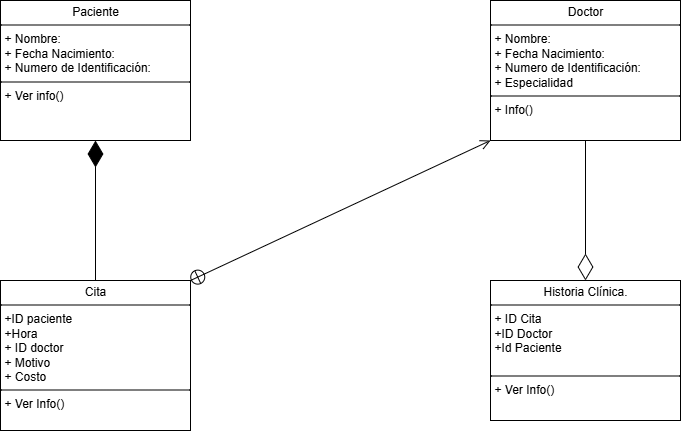

The diagram above was exported from draw.io. Its source (the exported page's mxGraphModel, read from the mxfile embedded in the PNG):
<mxGraphModel dx="994" dy="570" grid="1" gridSize="10" guides="1" tooltips="1" connect="1" arrows="1" fold="1" page="1" pageScale="1" pageWidth="827" pageHeight="1169" math="0" shadow="0">
  <root>
    <mxCell id="0" />
    <mxCell id="1" parent="0" />
    <mxCell id="9cQWiBhZYndaTOmCJUmk-1" value="&lt;p style=&quot;margin:0px;margin-top:4px;text-align:center;&quot;&gt;Paciente&lt;/p&gt;&lt;hr size=&quot;1&quot; style=&quot;border-style:solid;&quot;&gt;&lt;p style=&quot;margin:0px;margin-left:4px;&quot;&gt;+ Nombre:&lt;/p&gt;&lt;p style=&quot;margin:0px;margin-left:4px;&quot;&gt;+ Fecha Nacimiento:&lt;/p&gt;&lt;p style=&quot;margin:0px;margin-left:4px;&quot;&gt;+ Numero de Identificación:&lt;/p&gt;&lt;hr size=&quot;1&quot; style=&quot;border-style:solid;&quot;&gt;&lt;p style=&quot;margin:0px;margin-left:4px;&quot;&gt;&lt;span style=&quot;background-color: transparent; color: light-dark(rgb(0, 0, 0), rgb(255, 255, 255));&quot;&gt;+ Ver info()&lt;/span&gt;&lt;/p&gt;" style="verticalAlign=top;align=left;overflow=fill;html=1;whiteSpace=wrap;" parent="1" vertex="1">
      <mxGeometry x="80" y="40" width="190" height="140" as="geometry" />
    </mxCell>
    <mxCell id="9cQWiBhZYndaTOmCJUmk-2" value="&lt;p style=&quot;margin:0px;margin-top:4px;text-align:center;&quot;&gt;Doctor&lt;/p&gt;&lt;hr size=&quot;1&quot; style=&quot;border-style:solid;&quot;&gt;&lt;p style=&quot;margin:0px;margin-left:4px;&quot;&gt;+&amp;nbsp;&lt;span style=&quot;background-color: transparent; color: light-dark(rgb(0, 0, 0), rgb(255, 255, 255));&quot;&gt;Nombre:&lt;/span&gt;&lt;/p&gt;&lt;p style=&quot;margin: 0px 0px 0px 4px;&quot;&gt;+ Fecha Nacimiento:&lt;/p&gt;&lt;p style=&quot;margin: 0px 0px 0px 4px;&quot;&gt;+ Numero de Identificación:&lt;/p&gt;&lt;p style=&quot;margin: 0px 0px 0px 4px;&quot;&gt;+ Especialidad&lt;/p&gt;&lt;hr size=&quot;1&quot; style=&quot;border-style:solid;&quot;&gt;&lt;p style=&quot;margin:0px;margin-left:4px;&quot;&gt;&lt;span style=&quot;background-color: transparent; color: light-dark(rgb(0, 0, 0), rgb(255, 255, 255));&quot;&gt;+ Info()&lt;/span&gt;&lt;/p&gt;" style="verticalAlign=top;align=left;overflow=fill;html=1;whiteSpace=wrap;" parent="1" vertex="1">
      <mxGeometry x="570" y="40" width="190" height="140" as="geometry" />
    </mxCell>
    <mxCell id="9cQWiBhZYndaTOmCJUmk-3" value="&lt;p style=&quot;margin:0px;margin-top:4px;text-align:center;&quot;&gt;Cita&lt;/p&gt;&lt;hr size=&quot;1&quot; style=&quot;border-style:solid;&quot;&gt;&lt;p style=&quot;margin:0px;margin-left:4px;&quot;&gt;+ID paciente&lt;/p&gt;&lt;p style=&quot;margin:0px;margin-left:4px;&quot;&gt;+Hora&lt;/p&gt;&lt;p style=&quot;margin:0px;margin-left:4px;&quot;&gt;+ ID doctor&lt;/p&gt;&lt;p style=&quot;margin:0px;margin-left:4px;&quot;&gt;+ Motivo&lt;/p&gt;&lt;p style=&quot;margin:0px;margin-left:4px;&quot;&gt;+ Costo&lt;/p&gt;&lt;hr size=&quot;1&quot; style=&quot;border-style:solid;&quot;&gt;&lt;p style=&quot;margin:0px;margin-left:4px;&quot;&gt;+ Ver Info()&lt;/p&gt;" style="verticalAlign=top;align=left;overflow=fill;html=1;whiteSpace=wrap;" parent="1" vertex="1">
      <mxGeometry x="80" y="320" width="190" height="150" as="geometry" />
    </mxCell>
    <mxCell id="9cQWiBhZYndaTOmCJUmk-4" value="&lt;p style=&quot;margin:0px;margin-top:4px;text-align:center;&quot;&gt;Historia Clínica.&lt;/p&gt;&lt;hr size=&quot;1&quot; style=&quot;border-style:solid;&quot;&gt;&lt;p style=&quot;margin:0px;margin-left:4px;&quot;&gt;+ ID Cita&lt;/p&gt;&lt;p style=&quot;margin:0px;margin-left:4px;&quot;&gt;+ID Doctor&lt;/p&gt;&lt;p style=&quot;margin:0px;margin-left:4px;&quot;&gt;+Id Paciente&lt;/p&gt;&lt;p style=&quot;margin:0px;margin-left:4px;&quot;&gt;&lt;br&gt;&lt;/p&gt;&lt;hr size=&quot;1&quot; style=&quot;border-style:solid;&quot;&gt;&lt;p style=&quot;margin:0px;margin-left:4px;&quot;&gt;+ Ver Info()&lt;/p&gt;" style="verticalAlign=top;align=left;overflow=fill;html=1;whiteSpace=wrap;" parent="1" vertex="1">
      <mxGeometry x="570" y="320" width="190" height="140" as="geometry" />
    </mxCell>
    <mxCell id="4xFAK8WW4hE3e0R8N7Jk-1" value="" style="endArrow=diamondThin;endFill=1;endSize=24;html=1;rounded=0;exitX=0.5;exitY=0;exitDx=0;exitDy=0;entryX=0.5;entryY=1;entryDx=0;entryDy=0;" edge="1" parent="1" source="9cQWiBhZYndaTOmCJUmk-3" target="9cQWiBhZYndaTOmCJUmk-1">
      <mxGeometry width="160" relative="1" as="geometry">
        <mxPoint x="180" y="180" as="sourcePoint" />
        <mxPoint x="220" y="210" as="targetPoint" />
      </mxGeometry>
    </mxCell>
    <mxCell id="4xFAK8WW4hE3e0R8N7Jk-4" value="" style="endArrow=diamondThin;endFill=0;endSize=24;html=1;rounded=0;entryX=0.5;entryY=0;entryDx=0;entryDy=0;exitX=0.5;exitY=1;exitDx=0;exitDy=0;" edge="1" parent="1" source="9cQWiBhZYndaTOmCJUmk-2" target="9cQWiBhZYndaTOmCJUmk-4">
      <mxGeometry width="160" relative="1" as="geometry">
        <mxPoint x="620" y="200" as="sourcePoint" />
        <mxPoint x="920" y="200" as="targetPoint" />
      </mxGeometry>
    </mxCell>
    <mxCell id="4xFAK8WW4hE3e0R8N7Jk-5" value="" style="endArrow=open;startArrow=circlePlus;endFill=0;startFill=0;endSize=8;html=1;rounded=0;exitX=1;exitY=0;exitDx=0;exitDy=0;entryX=0;entryY=1;entryDx=0;entryDy=0;" edge="1" parent="1" source="9cQWiBhZYndaTOmCJUmk-3" target="9cQWiBhZYndaTOmCJUmk-2">
      <mxGeometry width="160" relative="1" as="geometry">
        <mxPoint x="290" y="340" as="sourcePoint" />
        <mxPoint x="450" y="340" as="targetPoint" />
      </mxGeometry>
    </mxCell>
  </root>
</mxGraphModel>